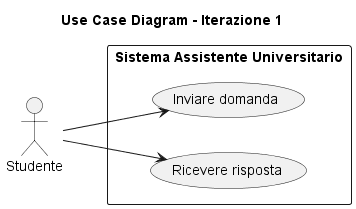

The diagram above was rendered by PlantUML. Its source (embedded in the PNG):
@startuml
title Use Case Diagram - Iterazione 1

left to right direction

actor Studente

rectangle "Sistema Assistente Universitario" {
    usecase "Inviare domanda" as UC1
    usecase "Ricevere risposta" as UC2
}

Studente --> UC1
Studente --> UC2

@enduml